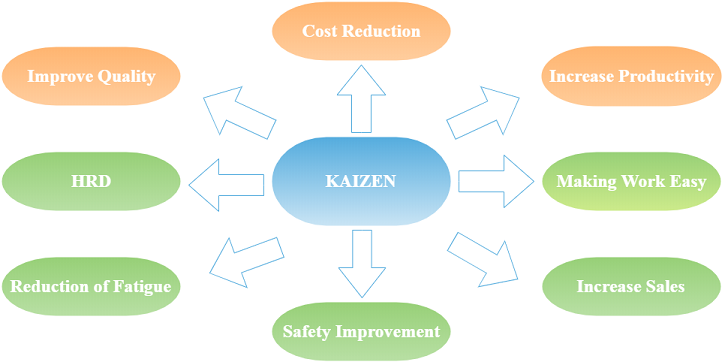

The diagram above was exported from draw.io. Its source (the exported page's mxGraphModel, read from the mxfile embedded in the PNG):
<mxGraphModel dx="1550" dy="819" grid="1" gridSize="10" guides="1" tooltips="1" connect="1" arrows="1" fold="1" page="1" pageScale="1" pageWidth="1169" pageHeight="827" math="0" shadow="0">
  <root>
    <mxCell id="0" />
    <mxCell id="1" parent="0" />
    <mxCell id="YBOnCDPP5CoRXEpLv7Q--1" value="&lt;font face=&quot;Times New Roman&quot; style=&quot;font-size: 24px&quot; color=&quot;#ffffff&quot;&gt;&lt;b&gt;KAIZEN&lt;/b&gt;&lt;/font&gt;" style="strokeWidth=2;html=1;shape=mxgraph.flowchart.terminator;whiteSpace=wrap;fillColor=#CAE5F5;strokeColor=#ffffff;gradientColor=#54ACDE;gradientDirection=north;" vertex="1" parent="1">
      <mxGeometry x="480" y="240" width="240" height="120" as="geometry" />
    </mxCell>
    <mxCell id="YBOnCDPP5CoRXEpLv7Q--2" value="&lt;font color=&quot;#ffffff&quot; face=&quot;Times New Roman&quot; style=&quot;font-size: 24px&quot;&gt;&lt;b&gt;Cost Reduction&lt;/b&gt;&lt;/font&gt;" style="strokeWidth=2;html=1;shape=mxgraph.flowchart.terminator;whiteSpace=wrap;fillColor=#FFCE9F;strokeColor=#ffffff;gradientColor=#FFB570;gradientDirection=north;" vertex="1" parent="1">
      <mxGeometry x="480" y="60" width="240" height="80" as="geometry" />
    </mxCell>
    <mxCell id="YBOnCDPP5CoRXEpLv7Q--3" value="&lt;font color=&quot;#ffffff&quot; face=&quot;Times New Roman&quot; style=&quot;font-size: 24px&quot;&gt;&lt;b&gt;Safety Improvement&lt;/b&gt;&lt;/font&gt;" style="strokeWidth=2;html=1;shape=mxgraph.flowchart.terminator;whiteSpace=wrap;fillColor=#B9E0A5;strokeColor=#ffffff;gradientColor=#97D077;gradientDirection=north;" vertex="1" parent="1">
      <mxGeometry x="480" y="460" width="240" height="80" as="geometry" />
    </mxCell>
    <mxCell id="YBOnCDPP5CoRXEpLv7Q--4" value="&lt;font color=&quot;#ffffff&quot; face=&quot;Times New Roman&quot; style=&quot;font-size: 24px&quot;&gt;&lt;b&gt;Improve Quality&lt;/b&gt;&lt;/font&gt;" style="strokeWidth=2;html=1;shape=mxgraph.flowchart.terminator;whiteSpace=wrap;fillColor=#FFCE9F;strokeColor=#ffffff;gradientColor=#FFB570;gradientDirection=north;" vertex="1" parent="1">
      <mxGeometry x="120" y="120" width="240" height="80" as="geometry" />
    </mxCell>
    <mxCell id="YBOnCDPP5CoRXEpLv7Q--5" value="&lt;font color=&quot;#ffffff&quot; face=&quot;Times New Roman&quot; style=&quot;font-size: 24px&quot;&gt;&lt;b&gt;HRD&lt;/b&gt;&lt;/font&gt;" style="strokeWidth=2;html=1;shape=mxgraph.flowchart.terminator;whiteSpace=wrap;fillColor=#B9E0A5;strokeColor=#ffffff;gradientColor=#97D077;gradientDirection=north;" vertex="1" parent="1">
      <mxGeometry x="120" y="260" width="240" height="80" as="geometry" />
    </mxCell>
    <mxCell id="YBOnCDPP5CoRXEpLv7Q--6" value="&lt;b&gt;&lt;font color=&quot;#ffffff&quot; face=&quot;Times New Roman&quot; style=&quot;font-size: 24px&quot;&gt;Reduction of&amp;nbsp;&lt;/font&gt;&lt;font color=&quot;#ffffff&quot; face=&quot;Times New Roman&quot;&gt;&lt;span style=&quot;font-size: 24px&quot;&gt;Fatigue&lt;/span&gt;&lt;/font&gt;&lt;/b&gt;" style="strokeWidth=2;html=1;shape=mxgraph.flowchart.terminator;whiteSpace=wrap;fillColor=#B9E0A5;strokeColor=#ffffff;gradientColor=#97D077;gradientDirection=north;" vertex="1" parent="1">
      <mxGeometry x="120" y="400" width="240" height="80" as="geometry" />
    </mxCell>
    <mxCell id="YBOnCDPP5CoRXEpLv7Q--7" value="&lt;font color=&quot;#ffffff&quot; face=&quot;Times New Roman&quot; style=&quot;font-size: 24px&quot;&gt;&lt;b&gt;Increase Productivity&lt;/b&gt;&lt;/font&gt;" style="strokeWidth=2;html=1;shape=mxgraph.flowchart.terminator;whiteSpace=wrap;fillColor=#ffcc99;strokeColor=#fffffff;gradientDirection=north;gradientColor=#FFB570;" vertex="1" parent="1">
      <mxGeometry x="840" y="120" width="240" height="80" as="geometry" />
    </mxCell>
    <mxCell id="YBOnCDPP5CoRXEpLv7Q--9" value="&lt;font color=&quot;#ffffff&quot; face=&quot;Times New Roman&quot; style=&quot;font-size: 24px&quot;&gt;&lt;b&gt;Increase Sales&lt;/b&gt;&lt;/font&gt;" style="strokeWidth=2;html=1;shape=mxgraph.flowchart.terminator;whiteSpace=wrap;fillColor=#B9E0A5;strokeColor=#ffffff;gradientColor=#97D077;gradientDirection=north;" vertex="1" parent="1">
      <mxGeometry x="840" y="400" width="240" height="80" as="geometry" />
    </mxCell>
    <mxCell id="YBOnCDPP5CoRXEpLv7Q--19" value="" style="html=1;shadow=0;dashed=0;align=center;verticalAlign=middle;shape=mxgraph.arrows2.arrow;dy=0.6;dx=40;flipH=1;notch=0;strokeColor=#54acde;fillColor=#FFFFFF;" vertex="1" parent="1">
      <mxGeometry x="370" y="270" width="100" height="70" as="geometry" />
    </mxCell>
    <mxCell id="YBOnCDPP5CoRXEpLv7Q--20" value="" style="html=1;shadow=0;dashed=0;align=center;verticalAlign=middle;shape=mxgraph.arrows2.arrow;dy=0.6;dx=40;notch=0;strokeColor=#54ACDE;fillColor=#FFFFFF;" vertex="1" parent="1">
      <mxGeometry x="730" y="265" width="100" height="70" as="geometry" />
    </mxCell>
    <mxCell id="YBOnCDPP5CoRXEpLv7Q--21" value="" style="html=1;shadow=0;dashed=0;align=center;verticalAlign=middle;shape=mxgraph.arrows2.arrow;dy=0.6;dx=40;direction=north;notch=0;strokeColor=#54acde;fillColor=#ffffff;" vertex="1" parent="1">
      <mxGeometry x="567.5" y="145" width="65" height="90" as="geometry" />
    </mxCell>
    <mxCell id="YBOnCDPP5CoRXEpLv7Q--22" value="" style="html=1;shadow=0;dashed=0;align=center;verticalAlign=middle;shape=mxgraph.arrows2.arrow;dy=0.6;dx=40;direction=south;notch=0;strokeColor=#54acde;fillColor=#FFFFFF;" vertex="1" parent="1">
      <mxGeometry x="569.5" y="365" width="63" height="90" as="geometry" />
    </mxCell>
    <mxCell id="YBOnCDPP5CoRXEpLv7Q--23" value="" style="html=1;shadow=0;dashed=0;align=center;verticalAlign=middle;shape=mxgraph.arrows2.arrow;dy=0.6;dx=40;direction=north;notch=0;strokeColor=#54acde;fillColor=#FFFFFF;rotation=-65;" vertex="1" parent="1">
      <mxGeometry x="400" y="160" width="70" height="100" as="geometry" />
    </mxCell>
    <mxCell id="YBOnCDPP5CoRXEpLv7Q--24" value="" style="html=1;shadow=0;dashed=0;align=center;verticalAlign=middle;shape=mxgraph.arrows2.arrow;dy=0.6;dx=40;direction=north;notch=0;strokeColor=#54acde;fillColor=#ffffff;rotation=65;" vertex="1" parent="1">
      <mxGeometry x="730" y="160" width="70" height="100" as="geometry" />
    </mxCell>
    <mxCell id="YBOnCDPP5CoRXEpLv7Q--25" value="" style="html=1;shadow=0;dashed=0;align=center;verticalAlign=middle;shape=mxgraph.arrows2.arrow;dy=0.6;dx=40;direction=south;notch=0;strokeColor=#54acde;fillColor=#FFFFFF;rotation=70;" vertex="1" parent="1">
      <mxGeometry x="410" y="355" width="70" height="100" as="geometry" />
    </mxCell>
    <mxCell id="YBOnCDPP5CoRXEpLv7Q--26" value="&lt;span style=&quot;color: rgb(255 , 255 , 255) ; font-family: &amp;#34;times new roman&amp;#34; ; font-size: 24px&quot;&gt;&lt;b&gt;Making Work Easy&lt;/b&gt;&lt;/span&gt;" style="strokeWidth=2;html=1;shape=mxgraph.flowchart.terminator;whiteSpace=wrap;fillColor=#cdeb8b;strokeColor=#ffffff;gradientDirection=north;gradientColor=#97D077;" vertex="1" parent="1">
      <mxGeometry x="840" y="260" width="240" height="80" as="geometry" />
    </mxCell>
    <mxCell id="YBOnCDPP5CoRXEpLv7Q--27" value="" style="html=1;shadow=0;dashed=0;align=center;verticalAlign=middle;shape=mxgraph.arrows2.arrow;dy=0.6;dx=40;direction=south;notch=0;strokeColor=#54acde;fillColor=#FFFFFF;rotation=-60;" vertex="1" parent="1">
      <mxGeometry x="730" y="355" width="70" height="100" as="geometry" />
    </mxCell>
  </root>
</mxGraphModel>